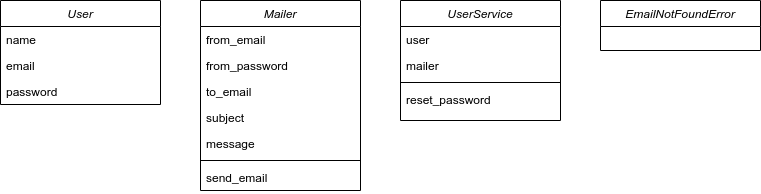

The diagram above was exported from draw.io. Its source (the exported page's mxGraphModel, read from the mxfile embedded in the PNG):
<mxGraphModel dx="1422" dy="759" grid="1" gridSize="10" guides="1" tooltips="1" connect="1" arrows="1" fold="1" page="1" pageScale="1" pageWidth="827" pageHeight="1169" math="0" shadow="0">
  <root>
    <mxCell id="WIyWlLk6GJQsqaUBKTNV-0" />
    <mxCell id="WIyWlLk6GJQsqaUBKTNV-1" parent="WIyWlLk6GJQsqaUBKTNV-0" />
    <mxCell id="zkfFHV4jXpPFQw0GAbJ--0" value="User" style="swimlane;fontStyle=2;align=center;verticalAlign=top;childLayout=stackLayout;horizontal=1;startSize=26;horizontalStack=0;resizeParent=1;resizeLast=0;collapsible=1;marginBottom=0;rounded=0;shadow=0;strokeWidth=1;" parent="WIyWlLk6GJQsqaUBKTNV-1" vertex="1">
      <mxGeometry x="10" y="10" width="160" height="104" as="geometry">
        <mxRectangle x="230" y="140" width="160" height="26" as="alternateBounds" />
      </mxGeometry>
    </mxCell>
    <mxCell id="zkfFHV4jXpPFQw0GAbJ--1" value="name" style="text;align=left;verticalAlign=top;spacingLeft=4;spacingRight=4;overflow=hidden;rotatable=0;points=[[0,0.5],[1,0.5]];portConstraint=eastwest;" parent="zkfFHV4jXpPFQw0GAbJ--0" vertex="1">
      <mxGeometry y="26" width="160" height="26" as="geometry" />
    </mxCell>
    <mxCell id="zkfFHV4jXpPFQw0GAbJ--2" value="email" style="text;align=left;verticalAlign=top;spacingLeft=4;spacingRight=4;overflow=hidden;rotatable=0;points=[[0,0.5],[1,0.5]];portConstraint=eastwest;rounded=0;shadow=0;html=0;" parent="zkfFHV4jXpPFQw0GAbJ--0" vertex="1">
      <mxGeometry y="52" width="160" height="26" as="geometry" />
    </mxCell>
    <mxCell id="zkfFHV4jXpPFQw0GAbJ--3" value="password" style="text;align=left;verticalAlign=top;spacingLeft=4;spacingRight=4;overflow=hidden;rotatable=0;points=[[0,0.5],[1,0.5]];portConstraint=eastwest;rounded=0;shadow=0;html=0;" parent="zkfFHV4jXpPFQw0GAbJ--0" vertex="1">
      <mxGeometry y="78" width="160" height="26" as="geometry" />
    </mxCell>
    <mxCell id="1pKDlP3G8o6RuKCyRi3c-13" value="EmailNotFoundError" style="swimlane;fontStyle=2;align=center;verticalAlign=top;childLayout=stackLayout;horizontal=1;startSize=26;horizontalStack=0;resizeParent=1;resizeLast=0;collapsible=1;marginBottom=0;rounded=0;shadow=0;strokeWidth=1;" parent="WIyWlLk6GJQsqaUBKTNV-1" vertex="1">
      <mxGeometry x="610" y="10" width="160" height="50" as="geometry">
        <mxRectangle x="230" y="140" width="160" height="26" as="alternateBounds" />
      </mxGeometry>
    </mxCell>
    <mxCell id="1pKDlP3G8o6RuKCyRi3c-1" value="Mailer" style="swimlane;fontStyle=2;align=center;verticalAlign=top;childLayout=stackLayout;horizontal=1;startSize=26;horizontalStack=0;resizeParent=1;resizeLast=0;collapsible=1;marginBottom=0;rounded=0;shadow=0;strokeWidth=1;" parent="WIyWlLk6GJQsqaUBKTNV-1" vertex="1">
      <mxGeometry x="210" y="10" width="160" height="190" as="geometry">
        <mxRectangle x="230" y="140" width="160" height="26" as="alternateBounds" />
      </mxGeometry>
    </mxCell>
    <mxCell id="1pKDlP3G8o6RuKCyRi3c-2" value="from_email" style="text;align=left;verticalAlign=top;spacingLeft=4;spacingRight=4;overflow=hidden;rotatable=0;points=[[0,0.5],[1,0.5]];portConstraint=eastwest;" parent="1pKDlP3G8o6RuKCyRi3c-1" vertex="1">
      <mxGeometry y="26" width="160" height="26" as="geometry" />
    </mxCell>
    <mxCell id="P17D9E0Ee6zbQlxewpGH-0" value="from_password" style="text;align=left;verticalAlign=top;spacingLeft=4;spacingRight=4;overflow=hidden;rotatable=0;points=[[0,0.5],[1,0.5]];portConstraint=eastwest;" vertex="1" parent="1pKDlP3G8o6RuKCyRi3c-1">
      <mxGeometry y="52" width="160" height="26" as="geometry" />
    </mxCell>
    <mxCell id="1pKDlP3G8o6RuKCyRi3c-3" value="to_email" style="text;align=left;verticalAlign=top;spacingLeft=4;spacingRight=4;overflow=hidden;rotatable=0;points=[[0,0.5],[1,0.5]];portConstraint=eastwest;rounded=0;shadow=0;html=0;" parent="1pKDlP3G8o6RuKCyRi3c-1" vertex="1">
      <mxGeometry y="78" width="160" height="26" as="geometry" />
    </mxCell>
    <mxCell id="1pKDlP3G8o6RuKCyRi3c-4" value="subject" style="text;align=left;verticalAlign=top;spacingLeft=4;spacingRight=4;overflow=hidden;rotatable=0;points=[[0,0.5],[1,0.5]];portConstraint=eastwest;rounded=0;shadow=0;html=0;" parent="1pKDlP3G8o6RuKCyRi3c-1" vertex="1">
      <mxGeometry y="104" width="160" height="26" as="geometry" />
    </mxCell>
    <mxCell id="1pKDlP3G8o6RuKCyRi3c-8" value="message" style="text;align=left;verticalAlign=top;spacingLeft=4;spacingRight=4;overflow=hidden;rotatable=0;points=[[0,0.5],[1,0.5]];portConstraint=eastwest;rounded=0;shadow=0;html=0;" parent="1pKDlP3G8o6RuKCyRi3c-1" vertex="1">
      <mxGeometry y="130" width="160" height="26" as="geometry" />
    </mxCell>
    <mxCell id="1pKDlP3G8o6RuKCyRi3c-9" value="" style="line;html=1;strokeWidth=1;align=left;verticalAlign=middle;spacingTop=-1;spacingLeft=3;spacingRight=3;rotatable=0;labelPosition=right;points=[];portConstraint=eastwest;" parent="1pKDlP3G8o6RuKCyRi3c-1" vertex="1">
      <mxGeometry y="156" width="160" height="8" as="geometry" />
    </mxCell>
    <mxCell id="1pKDlP3G8o6RuKCyRi3c-10" value="send_email" style="text;align=left;verticalAlign=top;spacingLeft=4;spacingRight=4;overflow=hidden;rotatable=0;points=[[0,0.5],[1,0.5]];portConstraint=eastwest;rounded=0;shadow=0;html=0;" parent="1pKDlP3G8o6RuKCyRi3c-1" vertex="1">
      <mxGeometry y="164" width="160" height="26" as="geometry" />
    </mxCell>
    <mxCell id="1pKDlP3G8o6RuKCyRi3c-20" value="UserService" style="swimlane;fontStyle=2;align=center;verticalAlign=top;childLayout=stackLayout;horizontal=1;startSize=26;horizontalStack=0;resizeParent=1;resizeLast=0;collapsible=1;marginBottom=0;rounded=0;shadow=0;strokeWidth=1;" parent="WIyWlLk6GJQsqaUBKTNV-1" vertex="1">
      <mxGeometry x="410" y="10" width="160" height="120" as="geometry">
        <mxRectangle x="230" y="140" width="160" height="26" as="alternateBounds" />
      </mxGeometry>
    </mxCell>
    <mxCell id="1pKDlP3G8o6RuKCyRi3c-21" value="user" style="text;align=left;verticalAlign=top;spacingLeft=4;spacingRight=4;overflow=hidden;rotatable=0;points=[[0,0.5],[1,0.5]];portConstraint=eastwest;" parent="1pKDlP3G8o6RuKCyRi3c-20" vertex="1">
      <mxGeometry y="26" width="160" height="26" as="geometry" />
    </mxCell>
    <mxCell id="1pKDlP3G8o6RuKCyRi3c-22" value="mailer" style="text;align=left;verticalAlign=top;spacingLeft=4;spacingRight=4;overflow=hidden;rotatable=0;points=[[0,0.5],[1,0.5]];portConstraint=eastwest;rounded=0;shadow=0;html=0;" parent="1pKDlP3G8o6RuKCyRi3c-20" vertex="1">
      <mxGeometry y="52" width="160" height="26" as="geometry" />
    </mxCell>
    <mxCell id="1pKDlP3G8o6RuKCyRi3c-25" value="" style="line;html=1;strokeWidth=1;align=left;verticalAlign=middle;spacingTop=-1;spacingLeft=3;spacingRight=3;rotatable=0;labelPosition=right;points=[];portConstraint=eastwest;" parent="1pKDlP3G8o6RuKCyRi3c-20" vertex="1">
      <mxGeometry y="78" width="160" height="8" as="geometry" />
    </mxCell>
    <mxCell id="1pKDlP3G8o6RuKCyRi3c-26" value="reset_password" style="text;align=left;verticalAlign=top;spacingLeft=4;spacingRight=4;overflow=hidden;rotatable=0;points=[[0,0.5],[1,0.5]];portConstraint=eastwest;rounded=0;shadow=0;html=0;" parent="1pKDlP3G8o6RuKCyRi3c-20" vertex="1">
      <mxGeometry y="86" width="160" height="26" as="geometry" />
    </mxCell>
  </root>
</mxGraphModel>